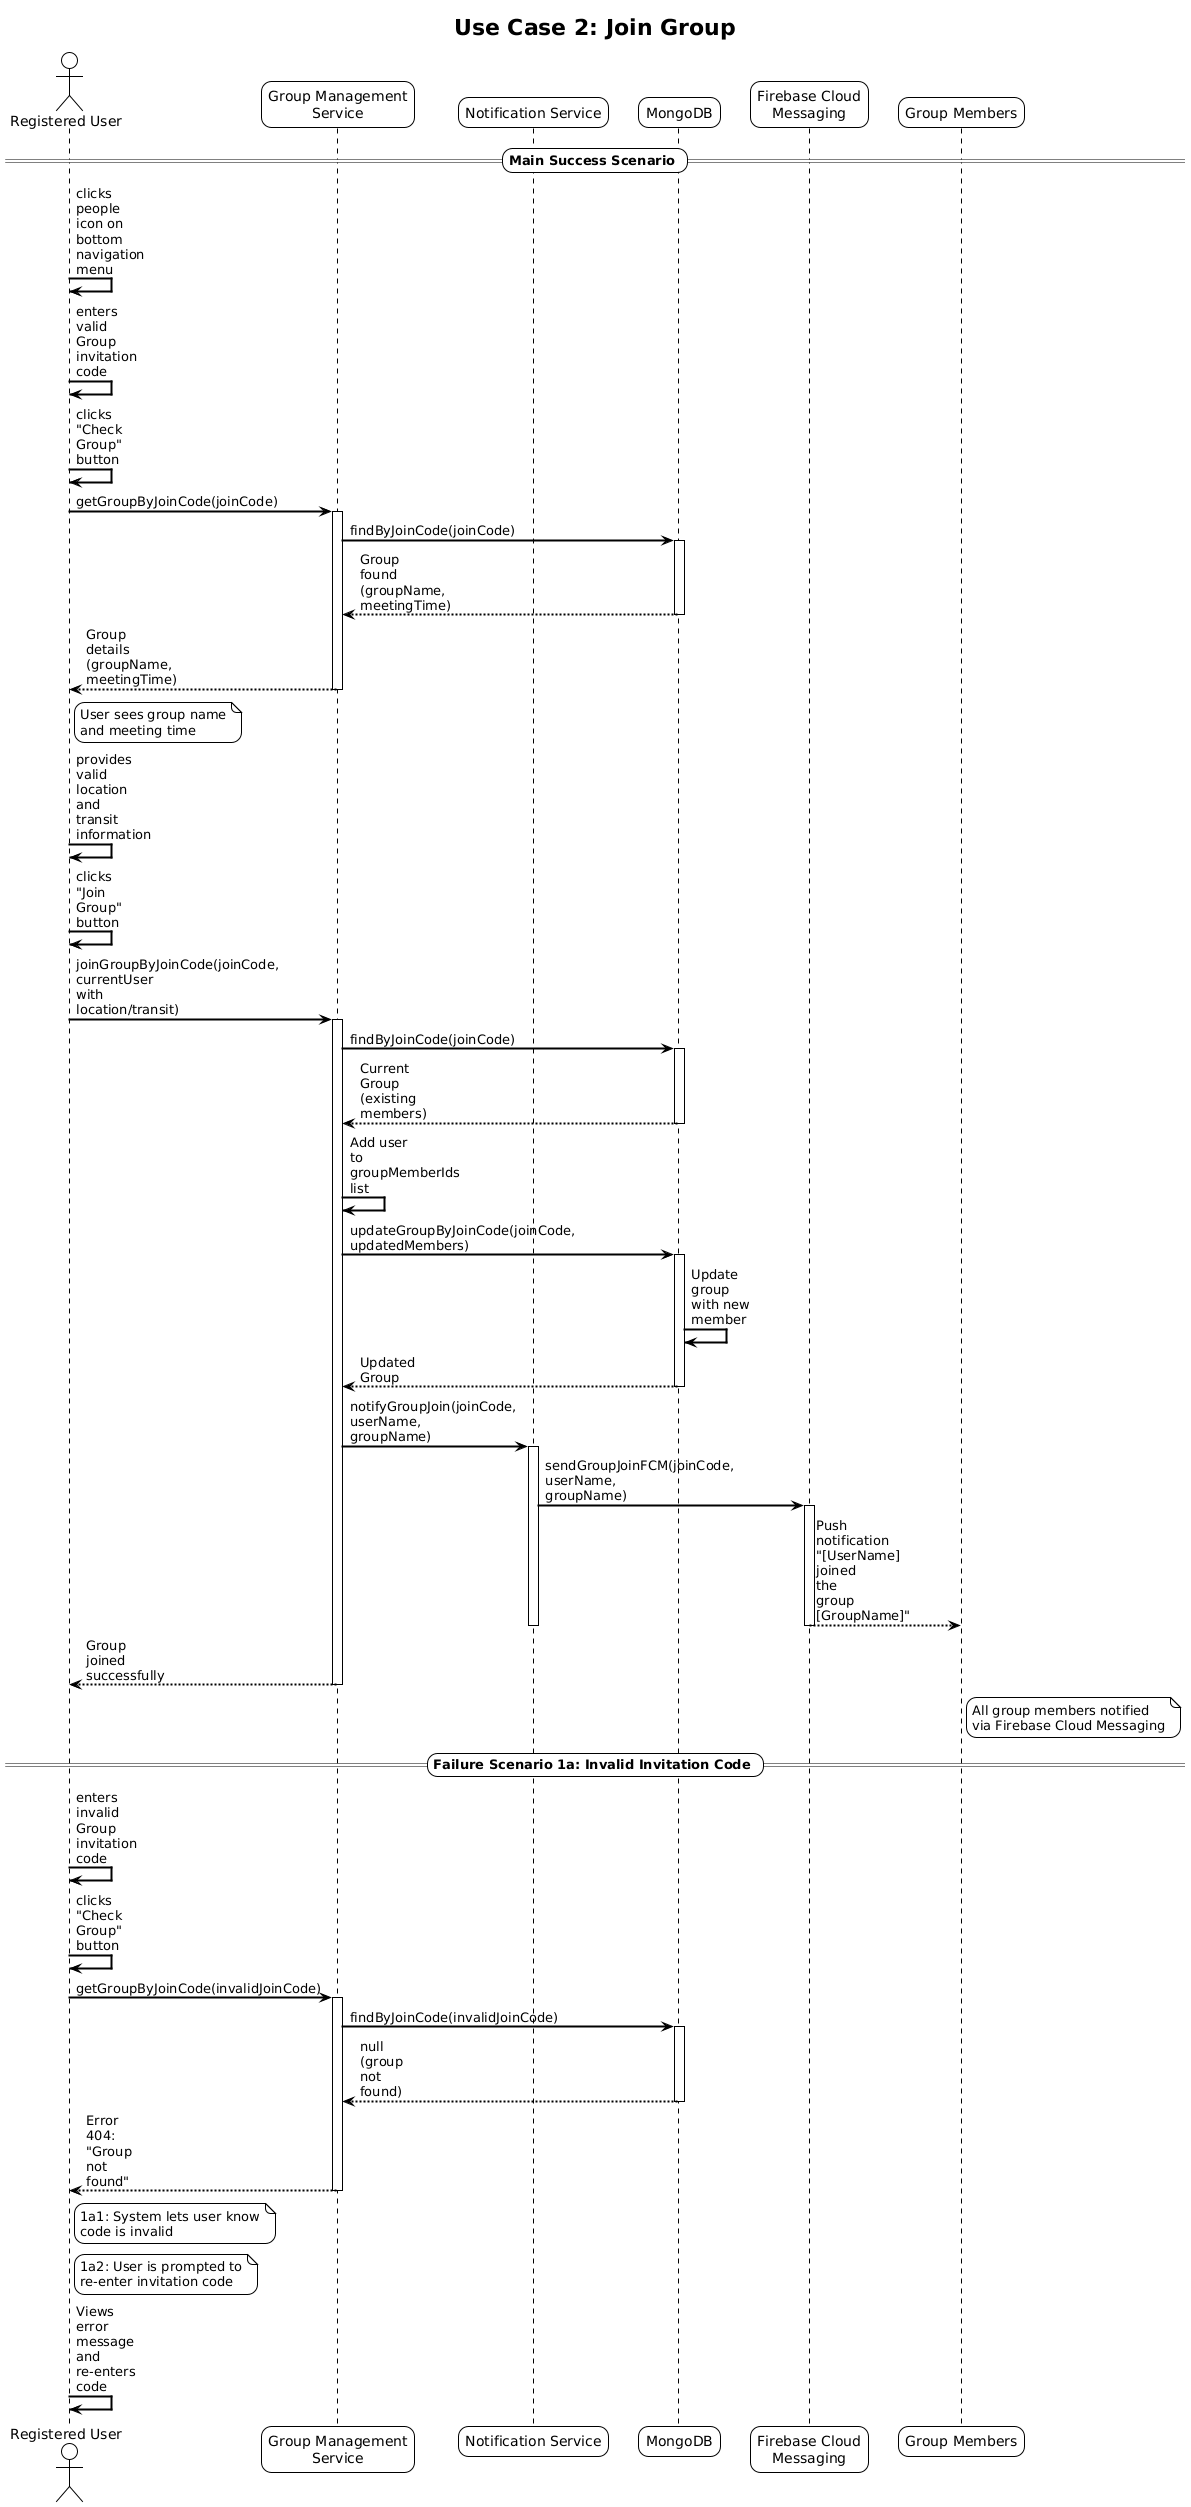

The diagram above was rendered by PlantUML. Its source (embedded in the PNG):
@startuml
!theme plain
skinparam sequenceArrowThickness 2
skinparam roundcorner 20
skinparam maxmessagesize 60

title Use Case 2: Join Group

actor "Registered User" as User
participant "Group Management\nService" as GroupService
participant "Notification Service" as NotificationService
participant "MongoDB" as Database
participant "Firebase Cloud\nMessaging" as FCM
participant "Group Members" as Members

== Main Success Scenario ==

User -> User: clicks people icon on\nbottom navigation menu

User -> User: enters valid Group\ninvitation code

User -> User: clicks "Check Group" button

User -> GroupService: getGroupByJoinCode(joinCode)
activate GroupService
GroupService -> Database: findByJoinCode(joinCode)
activate Database
Database --> GroupService: Group found (groupName, meetingTime)
deactivate Database
GroupService --> User: Group details (groupName, meetingTime)
deactivate GroupService

note right of User: User sees group name\nand meeting time

User -> User: provides valid location\nand transit information

User -> User: clicks "Join Group" button

User -> GroupService: joinGroupByJoinCode(joinCode, \ncurrentUser with location/transit)
activate GroupService
GroupService -> Database: findByJoinCode(joinCode)
activate Database
Database --> GroupService: Current Group (existing members)
deactivate Database

GroupService -> GroupService: Add user to groupMemberIds list

GroupService -> Database: updateGroupByJoinCode(joinCode, \nupdatedMembers)
activate Database
Database -> Database: Update group with new member
Database --> GroupService: Updated Group
deactivate Database

GroupService -> NotificationService: notifyGroupJoin(joinCode, \nuserName, groupName)
activate NotificationService
NotificationService -> FCM: sendGroupJoinFCM(joinCode, \nuserName, groupName)
activate FCM
FCM --> Members: Push notification\n"[UserName] joined the group [GroupName]"
deactivate FCM
deactivate NotificationService

GroupService --> User: Group joined successfully
deactivate GroupService

note right of Members: All group members notified\nvia Firebase Cloud Messaging

== Failure Scenario 1a: Invalid Invitation Code ==

User -> User: enters invalid Group\ninvitation code

User -> User: clicks "Check Group" button

User -> GroupService: getGroupByJoinCode(invalidJoinCode)
activate GroupService
GroupService -> Database: findByJoinCode(invalidJoinCode)
activate Database
Database --> GroupService: null (group not found)
deactivate Database

GroupService --> User: Error 404: "Group not found"
deactivate GroupService

note right of User: 1a1: System lets user know\ncode is invalid

note right of User: 1a2: User is prompted to\nre-enter invitation code

User -> User: Views error message\nand re-enters code
@enduml